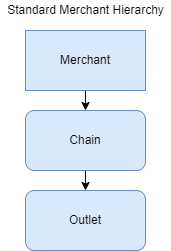

The diagram above was exported from draw.io. Its source (the exported page's mxGraphModel, read from the mxfile embedded in the PNG):
<mxGraphModel dx="1422" dy="762" grid="1" gridSize="10" guides="1" tooltips="1" connect="1" arrows="1" fold="1" page="1" pageScale="1" pageWidth="827" pageHeight="1169" math="0" shadow="0">
  <root>
    <mxCell id="0" />
    <mxCell id="1" parent="0" />
    <mxCell id="M9tI7hynnlqVotZPadi5-4" style="edgeStyle=orthogonalEdgeStyle;rounded=0;orthogonalLoop=1;jettySize=auto;html=1;exitX=0.5;exitY=1;exitDx=0;exitDy=0;entryX=0.5;entryY=0;entryDx=0;entryDy=0;" edge="1" parent="1" source="M9tI7hynnlqVotZPadi5-1" target="M9tI7hynnlqVotZPadi5-2">
      <mxGeometry relative="1" as="geometry" />
    </mxCell>
    <mxCell id="M9tI7hynnlqVotZPadi5-1" value="Merchant" style="rounded=0;whiteSpace=wrap;html=1;fillColor=#dae8fc;strokeColor=#6c8ebf;" vertex="1" parent="1">
      <mxGeometry x="55" y="50" width="120" height="60" as="geometry" />
    </mxCell>
    <mxCell id="M9tI7hynnlqVotZPadi5-5" style="edgeStyle=orthogonalEdgeStyle;rounded=0;orthogonalLoop=1;jettySize=auto;html=1;exitX=0.5;exitY=1;exitDx=0;exitDy=0;entryX=0.5;entryY=0;entryDx=0;entryDy=0;" edge="1" parent="1" source="M9tI7hynnlqVotZPadi5-2" target="M9tI7hynnlqVotZPadi5-3">
      <mxGeometry relative="1" as="geometry" />
    </mxCell>
    <mxCell id="M9tI7hynnlqVotZPadi5-2" value="Chain" style="rounded=1;whiteSpace=wrap;html=1;fillColor=#dae8fc;strokeColor=#6c8ebf;" vertex="1" parent="1">
      <mxGeometry x="55" y="130" width="120" height="60" as="geometry" />
    </mxCell>
    <mxCell id="M9tI7hynnlqVotZPadi5-3" value="Outlet" style="rounded=1;whiteSpace=wrap;html=1;fillColor=#dae8fc;strokeColor=#6c8ebf;" vertex="1" parent="1">
      <mxGeometry x="55" y="210" width="120" height="60" as="geometry" />
    </mxCell>
    <mxCell id="M9tI7hynnlqVotZPadi5-6" value="Standard Merchant Hierarchy&lt;br&gt;" style="text;html=1;align=center;verticalAlign=middle;resizable=0;points=[];autosize=1;strokeColor=none;fillColor=none;" vertex="1" parent="1">
      <mxGeometry x="30" y="20" width="170" height="20" as="geometry" />
    </mxCell>
  </root>
</mxGraphModel>